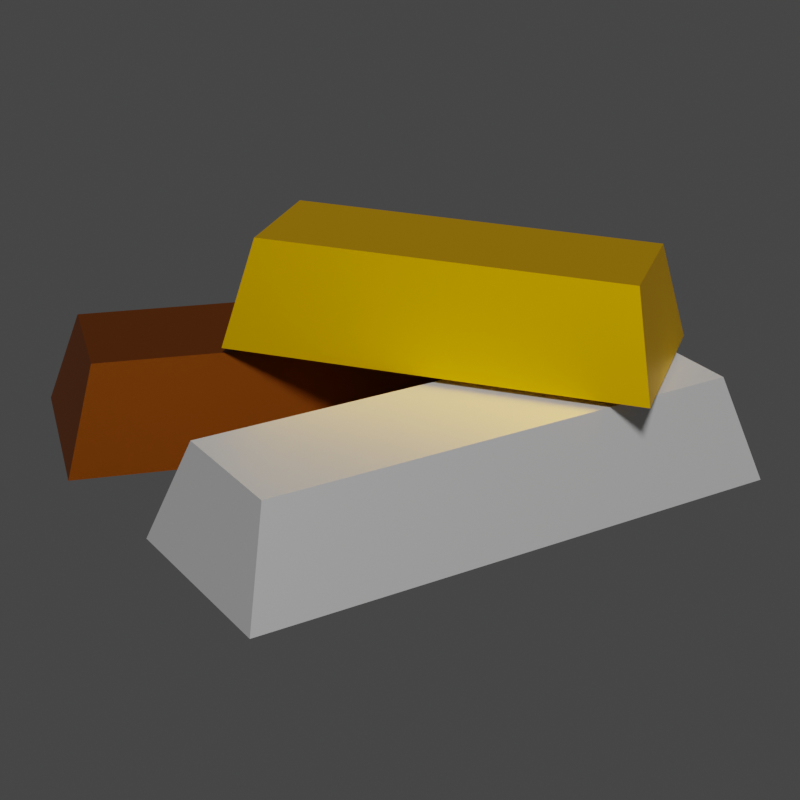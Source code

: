 # Source: metal.blend  (saved by Blender 2.82.7; exported with 4.5.12 LTS)
import bpy
from mathutils import Matrix  # noqa: F401  (used for matrix-valued properties, if any)

bpy.ops.wm.read_factory_settings(use_empty=True)
scene = bpy.context.scene
scene.name = 'Scene'

# ---- collections
col_collection = bpy.data.collections.new('Collection'); scene.collection.children.link(col_collection)

# ---- materials (node trees are filled in below, after node groups)
mat_iron = bpy.data.materials.new('iron')
mat_iron.use_transparent_shadow = False
mat_copper = bpy.data.materials.new('copper')
mat_copper.use_transparent_shadow = False
mat_gold = bpy.data.materials.new('gold')
mat_gold.use_transparent_shadow = False

# ---- material node trees
mat_iron.use_nodes = True; mat_iron.node_tree.nodes.clear()
_N = mat_iron.node_tree.nodes; _L = mat_iron.node_tree.links
n0 = _N.new('ShaderNodeOutputMaterial'); n0.name = 'Material Output'; n0.location = (300, 300)
n1 = _N.new('ShaderNodeBsdfPrincipled'); n1.name = 'Principled BSDF'; n1.location = (10, 300)
n1.distribution = 'GGX'
n1.subsurface_method = 'BURLEY'
n1.inputs[1].default_value = 0.8167
n1.inputs[3].default_value = 1.45
n1.inputs[27].default_value = (0.0, 0.0, 0.0, 1.0)
n1.inputs[28].default_value = 1.0
_L.new(n1.outputs[0], n0.inputs[0])
n0.is_active_output = True
mat_copper.use_nodes = True; mat_copper.node_tree.nodes.clear()
_N = mat_copper.node_tree.nodes; _L = mat_copper.node_tree.links
n0 = _N.new('ShaderNodeOutputMaterial'); n0.name = 'Material Output'; n0.location = (300, 300)
n1 = _N.new('ShaderNodeBsdfPrincipled'); n1.name = 'Principled BSDF'; n1.location = (10, 300)
n1.distribution = 'GGX'
n1.subsurface_method = 'BURLEY'
n1.inputs[0].default_value = (0.196, 0.04775, 0.0, 1.0)
n1.inputs[1].default_value = 0.95
n1.inputs[3].default_value = 1.45
n1.inputs[13].default_value = 1.0
n1.inputs[27].default_value = (0.0, 0.0, 0.0, 1.0)
n1.inputs[28].default_value = 1.0
_L.new(n1.outputs[0], n0.inputs[0])
n0.is_active_output = True
mat_gold.use_nodes = True; mat_gold.node_tree.nodes.clear()
_N = mat_gold.node_tree.nodes; _L = mat_gold.node_tree.links
n0 = _N.new('ShaderNodeOutputMaterial'); n0.name = 'Material Output'; n0.location = (300, 300)
n1 = _N.new('ShaderNodeBsdfPrincipled'); n1.name = 'Principled BSDF'; n1.location = (10, 300)
n1.distribution = 'GGX'
n1.subsurface_method = 'BURLEY'
n1.inputs[0].default_value = (1.0, 0.5324, 0.0, 1.0)
n1.inputs[1].default_value = 1.0
n1.inputs[3].default_value = 1.45
n1.inputs[27].default_value = (0.0, 0.0, 0.0, 1.0)
n1.inputs[28].default_value = 1.0
_L.new(n1.outputs[0], n0.inputs[0])
n0.is_active_output = True

# ---- world
world_world = bpy.data.worlds.new('World'); scene.world = world_world
world_world.use_nodes = True; world_world.node_tree.nodes.clear()
_N = world_world.node_tree.nodes; _L = world_world.node_tree.links
n0 = _N.new('ShaderNodeOutputWorld'); n0.name = 'World Output'; n0.location = (300, 300)
n1 = _N.new('ShaderNodeBackground'); n1.name = 'Background'; n1.location = (10, 300)
n1.inputs[0].default_value = (0.05088, 0.05088, 0.05088, 1.0)
_L.new(n1.outputs[0], n0.inputs[0])
n0.is_active_output = True
world_world.color = (0.05088, 0.05088, 0.05088)
world_world.use_sun_shadow = False
world_world.sun_shadow_jitter_overblur = 0.0

# ---- cameras
cam_camera = bpy.data.cameras.new('Camera')
cam_camera.clip_end = 100.0
cam_camera.lens = 78.0
cam_camera.ortho_scale = 7.314
cam_camera.shift_x = -0.1
cam_camera.shift_y = 0.13

# ---- lights
light_light = bpy.data.lights.new('Light', 'SUN')
light_light.transmission_factor = 0.0
light_light.angle = 0.1993
light_light.energy = 5.0
light_light.shadow_soft_size = 0.1
light_light.shadow_cascade_max_distance = 1000.0

# ---- meshes
me_cube = bpy.data.meshes.new('Cube')
me_cube.from_pydata([(-1.0, -1.0, -1.0), (-0.6571, -0.8864, 0.5879), (-1.0, 1.0, -1.0), (-0.6571, 0.8864, 0.5879), (1.0, -1.0, -1.0), (0.6571, -0.8864, 0.5879), (1.0, 1.0, -1.0), (0.6571, 0.8864, 0.5879)], [], [(0, 1, 3, 2), (2, 3, 7, 6), (6, 7, 5, 4), (4, 5, 1, 0), (2, 6, 4, 0), (7, 3, 1, 5)])
_uv = me_cube.uv_layers.new(name='UVMap')
_uv.uv.foreach_set('vector', [0.375, 0.0, 0.625, 0.0, 0.625, 0.25, 0.375, 0.25, 0.375, 0.25, 0.625, 0.25, 0.625, 0.5, 0.375, 0.5, 0.375, 0.5, 0.625, 0.5, 0.625, 0.75, 0.375, 0.75, 0.375, 0.75, 0.625, 0.75, 0.625, 1.0, 0.375, 1.0, 0.125, 0.5, 0.375, 0.5, 0.375, 0.75, 0.125, 0.75, 0.625, 0.5, 0.875, 0.5, 0.875, 0.75, 0.625, 0.75])
me_cube.materials.append(mat_iron)
me_cube.use_remesh_fix_poles = True
me_cube.use_remesh_preserve_attributes = False
me_cube.use_mirror_vertex_groups = False
me_cube.update()
me_cube_005 = bpy.data.meshes.new('Cube.005')
me_cube_005.from_pydata([(-1.0, -1.0, -1.0), (-0.6571, -0.8864, 0.5879), (-1.0, 1.0, -1.0), (-0.6571, 0.8864, 0.5879), (1.0, -1.0, -1.0), (0.6571, -0.8864, 0.5879), (1.0, 1.0, -1.0), (0.6571, 0.8864, 0.5879)], [], [(0, 1, 3, 2), (2, 3, 7, 6), (6, 7, 5, 4), (4, 5, 1, 0), (2, 6, 4, 0), (7, 3, 1, 5)])
_uv = me_cube_005.uv_layers.new(name='UVMap')
_uv.uv.foreach_set('vector', [0.375, 0.0, 0.625, 0.0, 0.625, 0.25, 0.375, 0.25, 0.375, 0.25, 0.625, 0.25, 0.625, 0.5, 0.375, 0.5, 0.375, 0.5, 0.625, 0.5, 0.625, 0.75, 0.375, 0.75, 0.375, 0.75, 0.625, 0.75, 0.625, 1.0, 0.375, 1.0, 0.125, 0.5, 0.375, 0.5, 0.375, 0.75, 0.125, 0.75, 0.625, 0.5, 0.875, 0.5, 0.875, 0.75, 0.625, 0.75])
me_cube_005.materials.append(mat_copper)
me_cube_005.use_remesh_fix_poles = True
me_cube_005.use_remesh_preserve_attributes = False
me_cube_005.use_mirror_vertex_groups = False
me_cube_005.update()
me_cube_006 = bpy.data.meshes.new('Cube.006')
me_cube_006.from_pydata([(-1.0, -1.0, -1.0), (-0.6571, -0.8864, 0.5879), (-1.0, 1.0, -1.0), (-0.6571, 0.8864, 0.5879), (1.0, -1.0, -1.0), (0.6571, -0.8864, 0.5879), (1.0, 1.0, -1.0), (0.6571, 0.8864, 0.5879)], [], [(0, 1, 3, 2), (2, 3, 7, 6), (6, 7, 5, 4), (4, 5, 1, 0), (2, 6, 4, 0), (7, 3, 1, 5)])
_uv = me_cube_006.uv_layers.new(name='UVMap')
_uv.uv.foreach_set('vector', [0.375, 0.0, 0.625, 0.0, 0.625, 0.25, 0.375, 0.25, 0.375, 0.25, 0.625, 0.25, 0.625, 0.5, 0.375, 0.5, 0.375, 0.5, 0.625, 0.5, 0.625, 0.75, 0.375, 0.75, 0.375, 0.75, 0.625, 0.75, 0.625, 1.0, 0.375, 1.0, 0.125, 0.5, 0.375, 0.5, 0.375, 0.75, 0.125, 0.75, 0.625, 0.5, 0.875, 0.5, 0.875, 0.75, 0.625, 0.75])
me_cube_006.materials.append(mat_gold)
me_cube_006.use_remesh_fix_poles = True
me_cube_006.use_remesh_preserve_attributes = False
me_cube_006.use_mirror_vertex_groups = False
me_cube_006.update()

# ---- objects
ob_light = bpy.data.objects.new('Light', light_light)
ob_camera = bpy.data.objects.new('Camera', cam_camera)
ob_cube = bpy.data.objects.new('Cube', me_cube)
ob_cube_001 = bpy.data.objects.new('Cube.001', me_cube_005)
ob_cube_002 = bpy.data.objects.new('Cube.002', me_cube_006)

# ---- transforms, parenting, visibility, modifiers, constraints
ob_light.location = (4.076, 1.005, 5.904)
ob_light.rotation_euler = (0.6503, 0.05522, 1.866)
ob_light.lock_rotations_4d = False
ob_light.empty_display_type = 'ARROWS'
ob_light.color = (0.0, 0.0, 0.0, 0.0)
ob_light.lineart.crease_threshold = 0.0
ob_camera.location = (7.804, 1.946, 3.249)
ob_camera.rotation_euler = (1.187, -8.481e-08, 1.815)
ob_camera.lock_rotations_4d = False
ob_camera.empty_display_type = 'ARROWS'
ob_camera.color = (0.0, 0.0, 0.0, 0.0)
ob_camera.display_type = 'WIRE'
ob_camera.lineart.crease_threshold = 0.0
ob_cube.location = (0.1382, -0.01785, 0.3617)
ob_cube.rotation_euler = (0.02912, 0.1003, 0.848)
ob_cube.scale = (0.5208, 1.479, 0.344)
ob_cube.lineart.crease_threshold = 0.0
ob_cube_001.location = (-0.7386, -0.9993, 0.4944)
ob_cube_001.rotation_euler = (-0.002274, 0.1044, 0.543)
ob_cube_001.scale = (0.5208, 1.479, 0.344)
ob_cube_001.lineart.crease_threshold = 0.0
ob_cube_002.location = (-0.5093, -0.235, 1.013)
ob_cube_002.rotation_euler = (-0.05801, 0.08686, -0.02505)
ob_cube_002.scale = (0.4902, 1.103, 0.344)
ob_cube_002.lineart.crease_threshold = 0.0

# ---- collection membership
col_collection.objects.link(ob_light)
col_collection.objects.link(ob_camera)
col_collection.objects.link(ob_cube)
col_collection.objects.link(ob_cube_001)
col_collection.objects.link(ob_cube_002)

# ---- scene / render settings (as saved in the file)
scene.camera = ob_camera
scene.frame_start = 1; scene.frame_end = 250; scene.frame_set(1)
scene.render.engine = 'BLENDER_EEVEE_NEXT'
scene.render.resolution_x = 80
scene.render.resolution_y = 80
scene.render.film_transparent = True
scene.cycles.use_denoising = False
scene.cycles.samples = 128
scene.cycles.sampling_pattern = 'TABULATED_SOBOL'
scene.cycles.use_adaptive_sampling = False
scene.cycles.use_light_tree = False
scene.view_settings.view_transform = 'Filmic'
bpy.context.view_layer.update()

